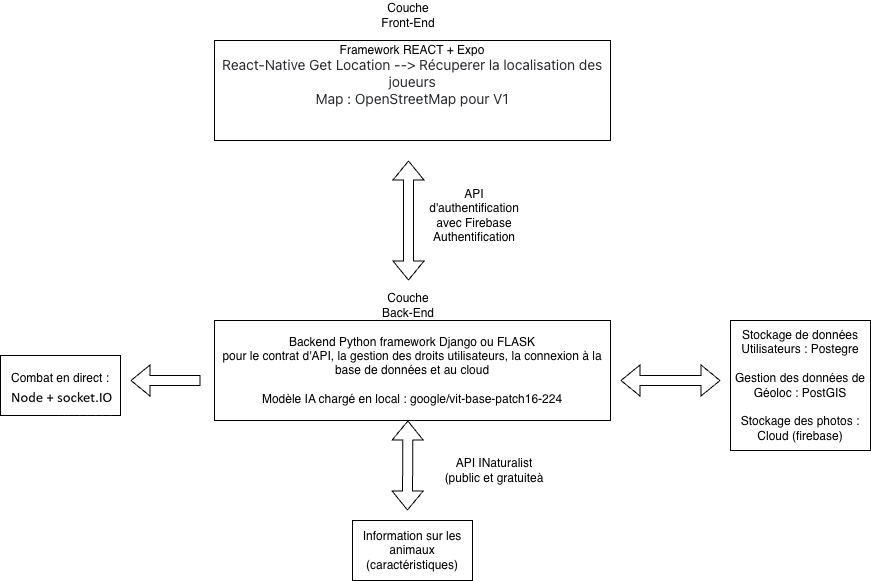

The diagram above was exported from draw.io. Its source (the exported page's mxGraphModel, read from the mxfile embedded in the PNG):
<mxGraphModel dx="2088" dy="739" grid="1" gridSize="10" guides="1" tooltips="1" connect="1" arrows="1" fold="1" page="1" pageScale="1" pageWidth="827" pageHeight="1169" math="0" shadow="0">
  <root>
    <mxCell id="0" />
    <mxCell id="1" parent="0" />
    <mxCell id="175XpZMy9l84yXKYrXac-1" parent="1" style="text;html=1;whiteSpace=wrap;strokeColor=none;fillColor=none;align=center;verticalAlign=middle;rounded=0;" value="Couche Front-End" vertex="1">
      <mxGeometry height="30" width="60" x="258" y="50" as="geometry" />
    </mxCell>
    <mxCell id="175XpZMy9l84yXKYrXac-3" parent="1" style="text;html=1;whiteSpace=wrap;strokeColor=none;fillColor=none;align=center;verticalAlign=middle;rounded=0;" value="Couche Back-End" vertex="1">
      <mxGeometry height="30" width="60" x="258" y="340" as="geometry" />
    </mxCell>
    <mxCell id="5aPvT3X21Hzr3WjC6-oM-1" parent="1" style="rounded=0;whiteSpace=wrap;html=1;" value="Framework REACT + Expo&lt;div&gt;&lt;span style=&quot;color: rgb(41, 42, 46); font-family: &amp;quot;Atlassian Sans&amp;quot;, ui-sans-serif, -apple-system, &amp;quot;system-ui&amp;quot;, &amp;quot;Segoe UI&amp;quot;, Ubuntu, &amp;quot;Helvetica Neue&amp;quot;, sans-serif; font-size: 14px; letter-spacing: -0.07px; text-align: start; white-space-collapse: preserve; background-color: rgb(255, 255, 255);&quot;&gt;React-Native Get Location --&amp;gt; Récuperer la localisation des joueurs&lt;/span&gt;&lt;/div&gt;&lt;div&gt;&lt;span style=&quot;color: rgb(41, 42, 46); font-family: &amp;quot;Atlassian Sans&amp;quot;, ui-sans-serif, -apple-system, &amp;quot;system-ui&amp;quot;, &amp;quot;Segoe UI&amp;quot;, Ubuntu, &amp;quot;Helvetica Neue&amp;quot;, sans-serif; font-size: 14px; letter-spacing: -0.07px; text-align: start; white-space-collapse: preserve; background-color: rgb(255, 255, 255);&quot;&gt;Map : OpenStreetMap pour V1&lt;/span&gt;&lt;/div&gt;&lt;div&gt;&lt;div style=&quot;text-align: start;&quot;&gt;&lt;font color=&quot;#292a2e&quot; face=&quot;Atlassian Sans, ui-sans-serif, -apple-system, system-ui, Segoe UI, Ubuntu, Helvetica Neue, sans-serif&quot;&gt;&lt;span style=&quot;font-size: 14px; letter-spacing: -0.07px; white-space-collapse: preserve;&quot;&gt;&lt;br&gt;&lt;/span&gt;&lt;/font&gt;&lt;/div&gt;&lt;div&gt;&lt;br&gt;&lt;/div&gt;&lt;/div&gt;" vertex="1">
      <mxGeometry height="100" width="396" x="94" y="90" as="geometry" />
    </mxCell>
    <mxCell id="5aPvT3X21Hzr3WjC6-oM-2" parent="1" style="rounded=0;whiteSpace=wrap;html=1;" value="&lt;div&gt;Backend Python framework Django ou FLASK&lt;/div&gt;&lt;div&gt;pour le contrat d'API, la gestion des droits utilisateurs, la connexion à la base de données et au cloud&lt;/div&gt;&lt;div&gt;&lt;br&gt;&lt;/div&gt;&lt;div&gt;Modèle IA chargé en local : google/vit-base-patch16-224&lt;/div&gt;" vertex="1">
      <mxGeometry height="100" width="396" x="94" y="370" as="geometry" />
    </mxCell>
    <mxCell id="5aPvT3X21Hzr3WjC6-oM-4" edge="1" parent="1" style="shape=flexArrow;endArrow=classic;startArrow=classic;html=1;rounded=0;" value="">
      <mxGeometry height="100" relative="1" width="100" as="geometry">
        <mxPoint x="288" y="330" as="sourcePoint" />
        <mxPoint x="288" y="210" as="targetPoint" />
      </mxGeometry>
    </mxCell>
    <mxCell id="5aPvT3X21Hzr3WjC6-oM-5" parent="1" style="text;html=1;whiteSpace=wrap;strokeColor=none;fillColor=none;align=center;verticalAlign=middle;rounded=0;" value="API d'authentification avec Firebase Authentification" vertex="1">
      <mxGeometry height="30" width="60" x="324" y="250" as="geometry" />
    </mxCell>
    <mxCell id="5aPvT3X21Hzr3WjC6-oM-6" edge="1" parent="1" style="shape=flexArrow;endArrow=classic;startArrow=classic;html=1;rounded=0;" value="">
      <mxGeometry height="100" relative="1" width="100" as="geometry">
        <mxPoint x="500" y="430" as="sourcePoint" />
        <mxPoint x="600" y="430" as="targetPoint" />
      </mxGeometry>
    </mxCell>
    <mxCell id="5aPvT3X21Hzr3WjC6-oM-8" parent="1" style="rounded=0;whiteSpace=wrap;html=1;" value="Stockage de données Utilisateurs : Postegre&lt;div&gt;&lt;br&gt;&lt;/div&gt;&lt;div&gt;Gestion des données de Géoloc : PostGIS&lt;br&gt;&lt;div&gt;&lt;br&gt;&lt;/div&gt;&lt;div&gt;Stockage des photos : Cloud (firebase)&lt;/div&gt;&lt;/div&gt;" vertex="1">
      <mxGeometry height="130" width="140" x="610" y="370" as="geometry" />
    </mxCell>
    <mxCell id="5aPvT3X21Hzr3WjC6-oM-9" edge="1" parent="1" style="shape=flexArrow;endArrow=classic;startArrow=classic;html=1;rounded=0;" value="">
      <mxGeometry height="100" relative="1" width="100" as="geometry">
        <mxPoint x="287" y="560" as="sourcePoint" />
        <mxPoint x="287.33" y="470" as="targetPoint" />
      </mxGeometry>
    </mxCell>
    <mxCell id="5aPvT3X21Hzr3WjC6-oM-10" parent="1" style="rounded=0;whiteSpace=wrap;html=1;" value="Information sur les animaux (caractéristiques)" vertex="1">
      <mxGeometry height="60" width="120" x="232" y="570" as="geometry" />
    </mxCell>
    <mxCell id="5aPvT3X21Hzr3WjC6-oM-11" parent="1" style="text;html=1;whiteSpace=wrap;strokeColor=none;fillColor=none;align=center;verticalAlign=middle;rounded=0;" value="API INaturalist (public et gratuiteà" vertex="1">
      <mxGeometry height="40" width="112" x="318" y="500" as="geometry" />
    </mxCell>
    <mxCell id="5aPvT3X21Hzr3WjC6-oM-12" edge="1" parent="1" style="shape=flexArrow;endArrow=classic;html=1;rounded=0;" value="">
      <mxGeometry height="50" relative="1" width="50" as="geometry">
        <Array as="points">
          <mxPoint x="60" y="430" />
        </Array>
        <mxPoint x="80" y="430" as="sourcePoint" />
        <mxPoint x="10" y="430" as="targetPoint" />
      </mxGeometry>
    </mxCell>
    <mxCell id="5aPvT3X21Hzr3WjC6-oM-14" parent="1" style="rounded=0;whiteSpace=wrap;html=1;" value="Combat en direct : techno a définir" vertex="1">
      <mxGeometry height="60" width="120" x="-120" y="405" as="geometry" />
    </mxCell>
  </root>
</mxGraphModel>